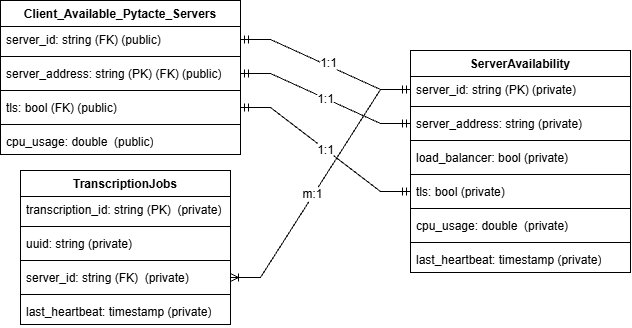

The diagram above was exported from draw.io. Its source (the exported page's mxGraphModel, read from the mxfile embedded in the PNG):
<mxGraphModel dx="1321" dy="836" grid="1" gridSize="10" guides="1" tooltips="1" connect="1" arrows="1" fold="1" page="1" pageScale="1" pageWidth="827" pageHeight="1169" background="light-dark(#ffffff, #121212)" math="0" shadow="0">
  <root>
    <mxCell id="0" />
    <mxCell id="1" parent="0" />
    <mxCell id="BTgLnR7lXpUS_Sm92HV5-21" parent="1" style="swimlane;fontStyle=1;align=center;verticalAlign=top;childLayout=stackLayout;horizontal=1;startSize=26;horizontalStack=0;resizeParent=1;resizeParentMax=0;resizeLast=0;collapsible=1;marginBottom=0;whiteSpace=wrap;html=1;" value="TranscriptionJobs&lt;div&gt;&lt;br&gt;&lt;/div&gt;" vertex="1">
      <mxGeometry height="154" width="210" x="580" y="230" as="geometry" />
    </mxCell>
    <mxCell id="BTgLnR7lXpUS_Sm92HV5-22" parent="BTgLnR7lXpUS_Sm92HV5-21" style="text;strokeColor=none;fillColor=none;align=left;verticalAlign=top;spacingLeft=4;spacingRight=4;overflow=hidden;rotatable=0;points=[[0,0.5],[1,0.5]];portConstraint=eastwest;whiteSpace=wrap;html=1;" value="transcription_id: string (PK)&amp;nbsp;&amp;nbsp;(private)" vertex="1">
      <mxGeometry height="26" width="210" y="26" as="geometry" />
    </mxCell>
    <mxCell id="BTgLnR7lXpUS_Sm92HV5-23" parent="BTgLnR7lXpUS_Sm92HV5-21" style="line;strokeWidth=1;fillColor=none;align=left;verticalAlign=middle;spacingTop=-1;spacingLeft=3;spacingRight=3;rotatable=0;labelPosition=right;points=[];portConstraint=eastwest;strokeColor=inherit;labelPerimeter=1;" value="" vertex="1">
      <mxGeometry height="8" width="210" y="52" as="geometry" />
    </mxCell>
    <mxCell id="BTgLnR7lXpUS_Sm92HV5-24" parent="BTgLnR7lXpUS_Sm92HV5-21" style="text;strokeColor=none;fillColor=none;align=left;verticalAlign=top;spacingLeft=4;spacingRight=4;overflow=hidden;rotatable=0;points=[[0,0.5],[1,0.5]];portConstraint=eastwest;whiteSpace=wrap;html=1;" value="uuid: string (private)" vertex="1">
      <mxGeometry height="26" width="210" y="60" as="geometry" />
    </mxCell>
    <mxCell id="BTgLnR7lXpUS_Sm92HV5-25" parent="BTgLnR7lXpUS_Sm92HV5-21" style="line;strokeWidth=1;fillColor=none;align=left;verticalAlign=middle;spacingTop=-1;spacingLeft=3;spacingRight=3;rotatable=0;labelPosition=right;points=[];portConstraint=eastwest;strokeColor=inherit;labelPerimeter=1;" value="" vertex="1">
      <mxGeometry height="8" width="210" y="86" as="geometry" />
    </mxCell>
    <mxCell id="BTgLnR7lXpUS_Sm92HV5-26" parent="BTgLnR7lXpUS_Sm92HV5-21" style="text;strokeColor=none;fillColor=none;align=left;verticalAlign=top;spacingLeft=4;spacingRight=4;overflow=hidden;rotatable=0;points=[[0,0.5],[1,0.5]];portConstraint=eastwest;whiteSpace=wrap;html=1;" value="server_id: string (FK)&amp;nbsp; (private)" vertex="1">
      <mxGeometry height="26" width="210" y="94" as="geometry" />
    </mxCell>
    <mxCell id="JE_iDf1kn5VK8wBVqUez-4" parent="BTgLnR7lXpUS_Sm92HV5-21" style="line;strokeWidth=1;fillColor=none;align=left;verticalAlign=middle;spacingTop=-1;spacingLeft=3;spacingRight=3;rotatable=0;labelPosition=right;points=[];portConstraint=eastwest;strokeColor=inherit;labelPerimeter=1;" value="" vertex="1">
      <mxGeometry height="8" width="210" y="120" as="geometry" />
    </mxCell>
    <mxCell id="JE_iDf1kn5VK8wBVqUez-3" parent="BTgLnR7lXpUS_Sm92HV5-21" style="text;strokeColor=none;fillColor=none;align=left;verticalAlign=top;spacingLeft=4;spacingRight=4;overflow=hidden;rotatable=0;points=[[0,0.5],[1,0.5]];portConstraint=eastwest;whiteSpace=wrap;html=1;" value="last_heartbeat: timestamp (private)" vertex="1">
      <mxGeometry height="26" width="210" y="128" as="geometry" />
    </mxCell>
    <mxCell id="BTgLnR7lXpUS_Sm92HV5-27" parent="1" style="swimlane;fontStyle=1;align=center;verticalAlign=top;childLayout=stackLayout;horizontal=1;startSize=26;horizontalStack=0;resizeParent=1;resizeParentMax=0;resizeLast=0;collapsible=1;marginBottom=0;whiteSpace=wrap;html=1;" value="ServerAvailability" vertex="1">
      <mxGeometry height="222" width="220" x="970" y="110" as="geometry" />
    </mxCell>
    <mxCell id="BTgLnR7lXpUS_Sm92HV5-28" parent="BTgLnR7lXpUS_Sm92HV5-27" style="text;strokeColor=none;fillColor=none;align=left;verticalAlign=top;spacingLeft=4;spacingRight=4;overflow=hidden;rotatable=0;points=[[0,0.5],[1,0.5]];portConstraint=eastwest;whiteSpace=wrap;html=1;" value="server_id: string (PK) (private)" vertex="1">
      <mxGeometry height="26" width="220" y="26" as="geometry" />
    </mxCell>
    <mxCell id="xWe1n1uep7lGu5axa9j7-6" parent="BTgLnR7lXpUS_Sm92HV5-27" style="line;strokeWidth=1;fillColor=none;align=left;verticalAlign=middle;spacingTop=-1;spacingLeft=3;spacingRight=3;rotatable=0;labelPosition=right;points=[];portConstraint=eastwest;strokeColor=inherit;labelPerimeter=1;" value="" vertex="1">
      <mxGeometry height="8" width="220" y="52" as="geometry" />
    </mxCell>
    <mxCell id="xWe1n1uep7lGu5axa9j7-5" parent="BTgLnR7lXpUS_Sm92HV5-27" style="text;strokeColor=none;fillColor=none;align=left;verticalAlign=top;spacingLeft=4;spacingRight=4;overflow=hidden;rotatable=0;points=[[0,0.5],[1,0.5]];portConstraint=eastwest;whiteSpace=wrap;html=1;" value="server_address: string (private)" vertex="1">
      <mxGeometry height="26" width="220" y="60" as="geometry" />
    </mxCell>
    <mxCell id="xWe1n1uep7lGu5axa9j7-21" parent="BTgLnR7lXpUS_Sm92HV5-27" style="line;strokeWidth=1;fillColor=none;align=left;verticalAlign=middle;spacingTop=-1;spacingLeft=3;spacingRight=3;rotatable=0;labelPosition=right;points=[];portConstraint=eastwest;strokeColor=inherit;labelPerimeter=1;" value="" vertex="1">
      <mxGeometry height="8" width="220" y="86" as="geometry" />
    </mxCell>
    <mxCell id="xWe1n1uep7lGu5axa9j7-20" parent="BTgLnR7lXpUS_Sm92HV5-27" style="text;strokeColor=none;fillColor=none;align=left;verticalAlign=top;spacingLeft=4;spacingRight=4;overflow=hidden;rotatable=0;points=[[0,0.5],[1,0.5]];portConstraint=eastwest;whiteSpace=wrap;html=1;" value="load_balancer: bool (private)" vertex="1">
      <mxGeometry height="26" width="220" y="94" as="geometry" />
    </mxCell>
    <mxCell id="BTgLnR7lXpUS_Sm92HV5-29" parent="BTgLnR7lXpUS_Sm92HV5-27" style="line;strokeWidth=1;fillColor=none;align=left;verticalAlign=middle;spacingTop=-1;spacingLeft=3;spacingRight=3;rotatable=0;labelPosition=right;points=[];portConstraint=eastwest;strokeColor=inherit;labelPerimeter=1;" value="" vertex="1">
      <mxGeometry height="8" width="220" y="120" as="geometry" />
    </mxCell>
    <mxCell id="xWe1n1uep7lGu5axa9j7-14" parent="BTgLnR7lXpUS_Sm92HV5-27" style="text;strokeColor=none;fillColor=none;align=left;verticalAlign=top;spacingLeft=4;spacingRight=4;overflow=hidden;rotatable=0;points=[[0,0.5],[1,0.5]];portConstraint=eastwest;whiteSpace=wrap;html=1;" value="tls: bool (private)" vertex="1">
      <mxGeometry height="26" width="220" y="128" as="geometry" />
    </mxCell>
    <mxCell id="xWe1n1uep7lGu5axa9j7-16" parent="BTgLnR7lXpUS_Sm92HV5-27" style="line;strokeWidth=1;fillColor=none;align=left;verticalAlign=middle;spacingTop=-1;spacingLeft=3;spacingRight=3;rotatable=0;labelPosition=right;points=[];portConstraint=eastwest;strokeColor=inherit;labelPerimeter=1;" value="" vertex="1">
      <mxGeometry height="8" width="220" y="154" as="geometry" />
    </mxCell>
    <mxCell id="JE_iDf1kn5VK8wBVqUez-5" parent="BTgLnR7lXpUS_Sm92HV5-27" style="text;strokeColor=none;fillColor=none;align=left;verticalAlign=top;spacingLeft=4;spacingRight=4;overflow=hidden;rotatable=0;points=[[0,0.5],[1,0.5]];portConstraint=eastwest;whiteSpace=wrap;html=1;" value="cpu_usage: double&amp;nbsp;&amp;nbsp;(private)" vertex="1">
      <mxGeometry height="26" width="220" y="162" as="geometry" />
    </mxCell>
    <mxCell id="xWe1n1uep7lGu5axa9j7-2" parent="BTgLnR7lXpUS_Sm92HV5-27" style="line;strokeWidth=1;fillColor=none;align=left;verticalAlign=middle;spacingTop=-1;spacingLeft=3;spacingRight=3;rotatable=0;labelPosition=right;points=[];portConstraint=eastwest;strokeColor=inherit;labelPerimeter=1;" value="" vertex="1">
      <mxGeometry height="8" width="220" y="188" as="geometry" />
    </mxCell>
    <mxCell id="JE_iDf1kn5VK8wBVqUez-1" parent="BTgLnR7lXpUS_Sm92HV5-27" style="text;strokeColor=none;fillColor=none;align=left;verticalAlign=top;spacingLeft=4;spacingRight=4;overflow=hidden;rotatable=0;points=[[0,0.5],[1,0.5]];portConstraint=eastwest;whiteSpace=wrap;html=1;" value="last_heartbeat: timestamp (private)" vertex="1">
      <mxGeometry height="26" width="220" y="196" as="geometry" />
    </mxCell>
    <mxCell id="BTgLnR7lXpUS_Sm92HV5-31" parent="1" style="swimlane;fontStyle=1;align=center;verticalAlign=top;childLayout=stackLayout;horizontal=1;startSize=26;horizontalStack=0;resizeParent=1;resizeParentMax=0;resizeLast=0;collapsible=1;marginBottom=0;whiteSpace=wrap;html=1;" value="Client_Available_Pytacte_Servers" vertex="1">
      <mxGeometry height="154" width="240" x="560" y="60" as="geometry" />
    </mxCell>
    <mxCell id="BTgLnR7lXpUS_Sm92HV5-32" parent="BTgLnR7lXpUS_Sm92HV5-31" style="text;strokeColor=none;fillColor=none;align=left;verticalAlign=top;spacingLeft=4;spacingRight=4;overflow=hidden;rotatable=0;points=[[0,0.5],[1,0.5]];portConstraint=eastwest;whiteSpace=wrap;html=1;" value="server_id: string (FK) (public)" vertex="1">
      <mxGeometry height="26" width="240" y="26" as="geometry" />
    </mxCell>
    <mxCell id="BTgLnR7lXpUS_Sm92HV5-33" parent="BTgLnR7lXpUS_Sm92HV5-31" style="line;strokeWidth=1;fillColor=none;align=left;verticalAlign=middle;spacingTop=-1;spacingLeft=3;spacingRight=3;rotatable=0;labelPosition=right;points=[];portConstraint=eastwest;strokeColor=inherit;labelPerimeter=1;" value="" vertex="1">
      <mxGeometry height="8" width="240" y="52" as="geometry" />
    </mxCell>
    <mxCell id="BTgLnR7lXpUS_Sm92HV5-34" parent="BTgLnR7lXpUS_Sm92HV5-31" style="text;strokeColor=none;fillColor=none;align=left;verticalAlign=top;spacingLeft=4;spacingRight=4;overflow=hidden;rotatable=0;points=[[0,0.5],[1,0.5]];portConstraint=eastwest;whiteSpace=wrap;html=1;" value="server_address: string (PK) (FK) (public)" vertex="1">
      <mxGeometry height="26" width="240" y="60" as="geometry" />
    </mxCell>
    <mxCell id="xWe1n1uep7lGu5axa9j7-15" parent="BTgLnR7lXpUS_Sm92HV5-31" style="line;strokeWidth=1;fillColor=none;align=left;verticalAlign=middle;spacingTop=-1;spacingLeft=3;spacingRight=3;rotatable=0;labelPosition=right;points=[];portConstraint=eastwest;strokeColor=inherit;labelPerimeter=1;" value="" vertex="1">
      <mxGeometry height="8" width="240" y="86" as="geometry" />
    </mxCell>
    <mxCell id="xWe1n1uep7lGu5axa9j7-13" parent="BTgLnR7lXpUS_Sm92HV5-31" style="text;strokeColor=none;fillColor=none;align=left;verticalAlign=top;spacingLeft=4;spacingRight=4;overflow=hidden;rotatable=0;points=[[0,0.5],[1,0.5]];portConstraint=eastwest;whiteSpace=wrap;html=1;" value="tls: bool (FK) (public)" vertex="1">
      <mxGeometry height="26" width="240" y="94" as="geometry" />
    </mxCell>
    <mxCell id="JE_iDf1kn5VK8wBVqUez-6" parent="BTgLnR7lXpUS_Sm92HV5-31" style="line;strokeWidth=1;fillColor=none;align=left;verticalAlign=middle;spacingTop=-1;spacingLeft=3;spacingRight=3;rotatable=0;labelPosition=right;points=[];portConstraint=eastwest;strokeColor=inherit;labelPerimeter=1;" value="" vertex="1">
      <mxGeometry height="8" width="240" y="120" as="geometry" />
    </mxCell>
    <mxCell id="BTgLnR7lXpUS_Sm92HV5-30" parent="BTgLnR7lXpUS_Sm92HV5-31" style="text;strokeColor=none;fillColor=none;align=left;verticalAlign=top;spacingLeft=4;spacingRight=4;overflow=hidden;rotatable=0;points=[[0,0.5],[1,0.5]];portConstraint=eastwest;whiteSpace=wrap;html=1;" value="cpu_usage: double&amp;nbsp;&amp;nbsp;(public)" vertex="1">
      <mxGeometry height="26" width="240" y="128" as="geometry" />
    </mxCell>
    <mxCell id="9eAasCiTBHZgJ5GXte22-4" edge="1" parent="1" source="BTgLnR7lXpUS_Sm92HV5-28" style="edgeStyle=entityRelationEdgeStyle;fontSize=12;html=1;endArrow=ERoneToMany;rounded=0;defaultLabelBackgroundColor=page;exitX=0;exitY=0.5;exitDx=0;exitDy=0;entryX=1;entryY=0.5;entryDx=0;entryDy=0;" target="BTgLnR7lXpUS_Sm92HV5-26" value="">
      <mxGeometry height="100" relative="1" width="100" as="geometry">
        <mxPoint x="540" y="484" as="sourcePoint" />
        <mxPoint x="630" y="330" as="targetPoint" />
      </mxGeometry>
    </mxCell>
    <mxCell id="xWe1n1uep7lGu5axa9j7-10" connectable="0" parent="9eAasCiTBHZgJ5GXte22-4" style="edgeLabel;html=1;align=center;verticalAlign=middle;resizable=0;points=[];inheritText=1;fontSize=12;defaultLabelBackgroundColor=page;" value="m:1" vertex="1">
      <mxGeometry relative="1" x="0.0977" y="-2" as="geometry">
        <mxPoint as="offset" />
      </mxGeometry>
    </mxCell>
    <mxCell id="xWe1n1uep7lGu5axa9j7-8" edge="1" parent="1" source="BTgLnR7lXpUS_Sm92HV5-32" style="edgeStyle=entityRelationEdgeStyle;fontSize=12;html=1;endArrow=ERmandOne;startArrow=ERmandOne;rounded=0;defaultLabelBackgroundColor=page;entryX=0;entryY=0.5;entryDx=0;entryDy=0;exitX=1;exitY=0.5;exitDx=0;exitDy=0;" target="BTgLnR7lXpUS_Sm92HV5-28" value="">
      <mxGeometry height="100" relative="1" width="100" as="geometry">
        <mxPoint x="720" y="480" as="sourcePoint" />
        <mxPoint x="820" y="380" as="targetPoint" />
      </mxGeometry>
    </mxCell>
    <mxCell id="xWe1n1uep7lGu5axa9j7-12" connectable="0" parent="xWe1n1uep7lGu5axa9j7-8" style="edgeLabel;html=1;align=center;verticalAlign=middle;resizable=0;points=[];inheritText=1;fontSize=12;defaultLabelBackgroundColor=page;" value="1:1" vertex="1">
      <mxGeometry relative="1" x="0.0162" y="2" as="geometry">
        <mxPoint as="offset" />
      </mxGeometry>
    </mxCell>
    <mxCell id="xWe1n1uep7lGu5axa9j7-9" edge="1" parent="1" source="BTgLnR7lXpUS_Sm92HV5-34" style="edgeStyle=entityRelationEdgeStyle;fontSize=12;html=1;endArrow=ERmandOne;startArrow=ERmandOne;rounded=0;defaultLabelBackgroundColor=page;entryX=0;entryY=0.5;entryDx=0;entryDy=0;exitX=1;exitY=0.5;exitDx=0;exitDy=0;" target="xWe1n1uep7lGu5axa9j7-5" value="">
      <mxGeometry height="100" relative="1" width="100" as="geometry">
        <mxPoint x="750" y="360" as="sourcePoint" />
        <mxPoint x="930" y="456" as="targetPoint" />
      </mxGeometry>
    </mxCell>
    <mxCell id="xWe1n1uep7lGu5axa9j7-11" connectable="0" parent="xWe1n1uep7lGu5axa9j7-9" style="edgeLabel;html=1;align=center;verticalAlign=middle;resizable=0;points=[];inheritText=1;fontSize=12;defaultLabelBackgroundColor=page;" value="1:1" vertex="1">
      <mxGeometry relative="1" x="-0.0058" y="-1" as="geometry">
        <mxPoint as="offset" />
      </mxGeometry>
    </mxCell>
    <mxCell id="xWe1n1uep7lGu5axa9j7-17" edge="1" parent="1" source="xWe1n1uep7lGu5axa9j7-13" style="edgeStyle=entityRelationEdgeStyle;fontSize=12;html=1;endArrow=ERmandOne;startArrow=ERmandOne;rounded=0;defaultLabelBackgroundColor=page;entryX=0;entryY=0.5;entryDx=0;entryDy=0;exitX=1;exitY=0.5;exitDx=0;exitDy=0;" target="xWe1n1uep7lGu5axa9j7-14" value="">
      <mxGeometry height="100" relative="1" width="100" as="geometry">
        <mxPoint x="900" y="170" as="sourcePoint" />
        <mxPoint x="1090" y="220" as="targetPoint" />
      </mxGeometry>
    </mxCell>
    <mxCell id="xWe1n1uep7lGu5axa9j7-18" connectable="0" parent="xWe1n1uep7lGu5axa9j7-17" style="edgeLabel;html=1;align=center;verticalAlign=middle;resizable=0;points=[];inheritText=1;fontSize=12;defaultLabelBackgroundColor=page;" value="1:1" vertex="1">
      <mxGeometry relative="1" x="-0.0058" y="-1" as="geometry">
        <mxPoint as="offset" />
      </mxGeometry>
    </mxCell>
  </root>
</mxGraphModel>